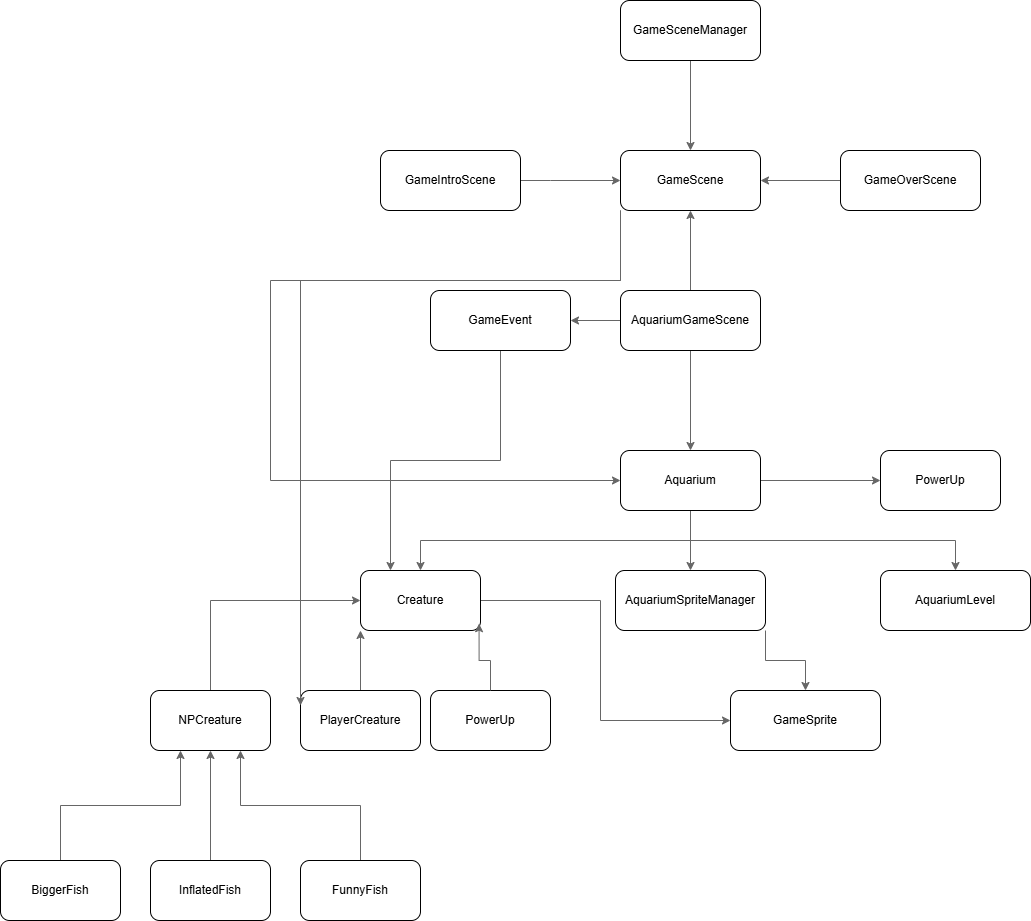

The diagram above was exported from draw.io. Its source (the exported page's mxGraphModel, read from the mxfile embedded in the PNG):
<mxGraphModel dx="2076" dy="1761" grid="1" gridSize="10" guides="1" tooltips="1" connect="1" arrows="1" fold="1" page="1" pageScale="1" pageWidth="850" pageHeight="1100" math="0" shadow="0">
  <root>
    <mxCell id="0" />
    <mxCell id="1" parent="0" />
    <mxCell id="os9iEeWCTgWWD8q1d_IQ-49" style="edgeStyle=orthogonalEdgeStyle;rounded=0;orthogonalLoop=1;jettySize=auto;html=1;exitX=0.5;exitY=0;exitDx=0;exitDy=0;entryX=0.25;entryY=1;entryDx=0;entryDy=0;strokeColor=#666666;" edge="1" parent="1" source="os9iEeWCTgWWD8q1d_IQ-4" target="os9iEeWCTgWWD8q1d_IQ-7">
      <mxGeometry relative="1" as="geometry" />
    </mxCell>
    <mxCell id="os9iEeWCTgWWD8q1d_IQ-4" value="BiggerFish" style="rounded=1;whiteSpace=wrap;html=1;" vertex="1" parent="1">
      <mxGeometry x="-700" y="-170" width="120" height="60" as="geometry" />
    </mxCell>
    <mxCell id="os9iEeWCTgWWD8q1d_IQ-50" style="edgeStyle=orthogonalEdgeStyle;rounded=0;orthogonalLoop=1;jettySize=auto;html=1;exitX=0.5;exitY=0;exitDx=0;exitDy=0;entryX=0.5;entryY=1;entryDx=0;entryDy=0;strokeColor=#666666;" edge="1" parent="1" source="os9iEeWCTgWWD8q1d_IQ-5" target="os9iEeWCTgWWD8q1d_IQ-7">
      <mxGeometry relative="1" as="geometry" />
    </mxCell>
    <mxCell id="os9iEeWCTgWWD8q1d_IQ-5" value="InflatedFish" style="rounded=1;whiteSpace=wrap;html=1;" vertex="1" parent="1">
      <mxGeometry x="-550" y="-170" width="120" height="60" as="geometry" />
    </mxCell>
    <mxCell id="os9iEeWCTgWWD8q1d_IQ-51" style="edgeStyle=orthogonalEdgeStyle;rounded=0;orthogonalLoop=1;jettySize=auto;html=1;exitX=0.5;exitY=0;exitDx=0;exitDy=0;entryX=0.75;entryY=1;entryDx=0;entryDy=0;strokeColor=#666666;" edge="1" parent="1" source="os9iEeWCTgWWD8q1d_IQ-6" target="os9iEeWCTgWWD8q1d_IQ-7">
      <mxGeometry relative="1" as="geometry" />
    </mxCell>
    <mxCell id="os9iEeWCTgWWD8q1d_IQ-6" value="FunnyFish" style="rounded=1;whiteSpace=wrap;html=1;" vertex="1" parent="1">
      <mxGeometry x="-400" y="-170" width="120" height="60" as="geometry" />
    </mxCell>
    <mxCell id="os9iEeWCTgWWD8q1d_IQ-45" style="edgeStyle=orthogonalEdgeStyle;rounded=0;orthogonalLoop=1;jettySize=auto;html=1;exitX=0.5;exitY=0;exitDx=0;exitDy=0;entryX=0;entryY=0.5;entryDx=0;entryDy=0;strokeColor=#666666;" edge="1" parent="1" source="os9iEeWCTgWWD8q1d_IQ-7" target="os9iEeWCTgWWD8q1d_IQ-11">
      <mxGeometry relative="1" as="geometry" />
    </mxCell>
    <mxCell id="os9iEeWCTgWWD8q1d_IQ-7" value="NPCreature" style="rounded=1;whiteSpace=wrap;html=1;" vertex="1" parent="1">
      <mxGeometry x="-550" y="-340" width="120" height="60" as="geometry" />
    </mxCell>
    <mxCell id="os9iEeWCTgWWD8q1d_IQ-52" style="edgeStyle=orthogonalEdgeStyle;rounded=0;orthogonalLoop=1;jettySize=auto;html=1;exitX=1;exitY=0.5;exitDx=0;exitDy=0;entryX=0;entryY=0.5;entryDx=0;entryDy=0;strokeColor=#666666;" edge="1" parent="1" source="os9iEeWCTgWWD8q1d_IQ-11" target="os9iEeWCTgWWD8q1d_IQ-24">
      <mxGeometry relative="1" as="geometry">
        <mxPoint x="-100" y="-300" as="targetPoint" />
        <Array as="points">
          <mxPoint x="-100" y="-430" />
          <mxPoint x="-100" y="-310" />
        </Array>
      </mxGeometry>
    </mxCell>
    <mxCell id="os9iEeWCTgWWD8q1d_IQ-11" value="Creature" style="rounded=1;whiteSpace=wrap;html=1;" vertex="1" parent="1">
      <mxGeometry x="-340" y="-460" width="120" height="60" as="geometry" />
    </mxCell>
    <mxCell id="os9iEeWCTgWWD8q1d_IQ-47" style="edgeStyle=orthogonalEdgeStyle;rounded=0;orthogonalLoop=1;jettySize=auto;html=1;exitX=0.5;exitY=0;exitDx=0;exitDy=0;entryX=0;entryY=1;entryDx=0;entryDy=0;strokeColor=#666666;" edge="1" parent="1" source="os9iEeWCTgWWD8q1d_IQ-13" target="os9iEeWCTgWWD8q1d_IQ-11">
      <mxGeometry relative="1" as="geometry" />
    </mxCell>
    <mxCell id="os9iEeWCTgWWD8q1d_IQ-13" value="PlayerCreature" style="rounded=1;whiteSpace=wrap;html=1;" vertex="1" parent="1">
      <mxGeometry x="-400" y="-340" width="120" height="60" as="geometry" />
    </mxCell>
    <mxCell id="os9iEeWCTgWWD8q1d_IQ-18" style="edgeStyle=orthogonalEdgeStyle;rounded=0;orthogonalLoop=1;jettySize=auto;html=1;exitX=0.5;exitY=1;exitDx=0;exitDy=0;strokeColor=#666666;" edge="1" parent="1" source="os9iEeWCTgWWD8q1d_IQ-14" target="os9iEeWCTgWWD8q1d_IQ-11">
      <mxGeometry relative="1" as="geometry" />
    </mxCell>
    <mxCell id="os9iEeWCTgWWD8q1d_IQ-20" style="edgeStyle=orthogonalEdgeStyle;rounded=0;orthogonalLoop=1;jettySize=auto;html=1;exitX=0.5;exitY=1;exitDx=0;exitDy=0;strokeColor=#666666;" edge="1" parent="1" source="os9iEeWCTgWWD8q1d_IQ-14" target="os9iEeWCTgWWD8q1d_IQ-19">
      <mxGeometry relative="1" as="geometry" />
    </mxCell>
    <mxCell id="os9iEeWCTgWWD8q1d_IQ-23" style="edgeStyle=orthogonalEdgeStyle;rounded=0;orthogonalLoop=1;jettySize=auto;html=1;exitX=0.5;exitY=1;exitDx=0;exitDy=0;entryX=0.5;entryY=0;entryDx=0;entryDy=0;strokeColor=#666666;" edge="1" parent="1" source="os9iEeWCTgWWD8q1d_IQ-14" target="os9iEeWCTgWWD8q1d_IQ-22">
      <mxGeometry relative="1" as="geometry" />
    </mxCell>
    <mxCell id="os9iEeWCTgWWD8q1d_IQ-41" style="edgeStyle=orthogonalEdgeStyle;rounded=0;orthogonalLoop=1;jettySize=auto;html=1;exitX=1;exitY=0.5;exitDx=0;exitDy=0;entryX=0;entryY=0.5;entryDx=0;entryDy=0;strokeColor=#666666;" edge="1" parent="1" source="os9iEeWCTgWWD8q1d_IQ-14" target="os9iEeWCTgWWD8q1d_IQ-40">
      <mxGeometry relative="1" as="geometry" />
    </mxCell>
    <mxCell id="os9iEeWCTgWWD8q1d_IQ-14" value="Aquarium" style="rounded=1;whiteSpace=wrap;html=1;" vertex="1" parent="1">
      <mxGeometry x="-80" y="-580" width="140" height="60" as="geometry" />
    </mxCell>
    <mxCell id="os9iEeWCTgWWD8q1d_IQ-16" value="PowerUp" style="rounded=1;whiteSpace=wrap;html=1;" vertex="1" parent="1">
      <mxGeometry x="-270" y="-340" width="120" height="60" as="geometry" />
    </mxCell>
    <mxCell id="os9iEeWCTgWWD8q1d_IQ-25" style="edgeStyle=orthogonalEdgeStyle;rounded=0;orthogonalLoop=1;jettySize=auto;html=1;exitX=1;exitY=1;exitDx=0;exitDy=0;entryX=0.5;entryY=0;entryDx=0;entryDy=0;strokeColor=#666666;" edge="1" parent="1" source="os9iEeWCTgWWD8q1d_IQ-19" target="os9iEeWCTgWWD8q1d_IQ-24">
      <mxGeometry relative="1" as="geometry" />
    </mxCell>
    <mxCell id="os9iEeWCTgWWD8q1d_IQ-19" value="AquariumSpriteManager" style="rounded=1;whiteSpace=wrap;html=1;" vertex="1" parent="1">
      <mxGeometry x="-85" y="-460" width="150" height="60" as="geometry" />
    </mxCell>
    <mxCell id="os9iEeWCTgWWD8q1d_IQ-22" value="AquariumLevel" style="rounded=1;whiteSpace=wrap;html=1;" vertex="1" parent="1">
      <mxGeometry x="180" y="-460" width="150" height="60" as="geometry" />
    </mxCell>
    <mxCell id="os9iEeWCTgWWD8q1d_IQ-24" value="GameSprite" style="rounded=1;whiteSpace=wrap;html=1;" vertex="1" parent="1">
      <mxGeometry x="30" y="-340" width="150" height="60" as="geometry" />
    </mxCell>
    <mxCell id="os9iEeWCTgWWD8q1d_IQ-27" style="edgeStyle=orthogonalEdgeStyle;rounded=0;orthogonalLoop=1;jettySize=auto;html=1;exitX=0.5;exitY=1;exitDx=0;exitDy=0;entryX=0.5;entryY=0;entryDx=0;entryDy=0;strokeColor=#666666;" edge="1" parent="1" source="os9iEeWCTgWWD8q1d_IQ-26" target="os9iEeWCTgWWD8q1d_IQ-14">
      <mxGeometry relative="1" as="geometry" />
    </mxCell>
    <mxCell id="os9iEeWCTgWWD8q1d_IQ-42" style="edgeStyle=orthogonalEdgeStyle;rounded=0;orthogonalLoop=1;jettySize=auto;html=1;exitX=0.5;exitY=0;exitDx=0;exitDy=0;entryX=0.5;entryY=1;entryDx=0;entryDy=0;strokeColor=#666666;" edge="1" parent="1" source="os9iEeWCTgWWD8q1d_IQ-26" target="os9iEeWCTgWWD8q1d_IQ-29">
      <mxGeometry relative="1" as="geometry" />
    </mxCell>
    <mxCell id="os9iEeWCTgWWD8q1d_IQ-59" style="edgeStyle=orthogonalEdgeStyle;rounded=0;orthogonalLoop=1;jettySize=auto;html=1;exitX=0;exitY=0.5;exitDx=0;exitDy=0;entryX=1;entryY=0.5;entryDx=0;entryDy=0;strokeColor=#666666;" edge="1" parent="1" source="os9iEeWCTgWWD8q1d_IQ-26" target="os9iEeWCTgWWD8q1d_IQ-58">
      <mxGeometry relative="1" as="geometry" />
    </mxCell>
    <mxCell id="os9iEeWCTgWWD8q1d_IQ-26" value="AquariumGameScene" style="rounded=1;whiteSpace=wrap;html=1;" vertex="1" parent="1">
      <mxGeometry x="-80" y="-740" width="140" height="60" as="geometry" />
    </mxCell>
    <mxCell id="os9iEeWCTgWWD8q1d_IQ-61" style="edgeStyle=orthogonalEdgeStyle;rounded=0;orthogonalLoop=1;jettySize=auto;html=1;exitX=0;exitY=1;exitDx=0;exitDy=0;entryX=0;entryY=0.5;entryDx=0;entryDy=0;strokeColor=#666666;" edge="1" parent="1" source="os9iEeWCTgWWD8q1d_IQ-29" target="os9iEeWCTgWWD8q1d_IQ-14">
      <mxGeometry relative="1" as="geometry">
        <mxPoint x="-430" y="-740" as="targetPoint" />
        <Array as="points">
          <mxPoint x="-80" y="-750" />
          <mxPoint x="-430" y="-750" />
          <mxPoint x="-430" y="-550" />
        </Array>
      </mxGeometry>
    </mxCell>
    <mxCell id="os9iEeWCTgWWD8q1d_IQ-62" style="edgeStyle=orthogonalEdgeStyle;rounded=0;orthogonalLoop=1;jettySize=auto;html=1;exitX=0;exitY=1;exitDx=0;exitDy=0;entryX=0;entryY=0.25;entryDx=0;entryDy=0;strokeColor=#666666;" edge="1" parent="1" source="os9iEeWCTgWWD8q1d_IQ-29" target="os9iEeWCTgWWD8q1d_IQ-13">
      <mxGeometry relative="1" as="geometry">
        <mxPoint x="-430" y="-680" as="targetPoint" />
        <Array as="points">
          <mxPoint x="-80" y="-750" />
          <mxPoint x="-400" y="-750" />
        </Array>
      </mxGeometry>
    </mxCell>
    <mxCell id="os9iEeWCTgWWD8q1d_IQ-29" value="GameScene" style="rounded=1;whiteSpace=wrap;html=1;" vertex="1" parent="1">
      <mxGeometry x="-80" y="-880" width="140" height="60" as="geometry" />
    </mxCell>
    <mxCell id="os9iEeWCTgWWD8q1d_IQ-43" style="edgeStyle=orthogonalEdgeStyle;rounded=0;orthogonalLoop=1;jettySize=auto;html=1;exitX=0;exitY=0.5;exitDx=0;exitDy=0;entryX=1;entryY=0.5;entryDx=0;entryDy=0;strokeColor=#666666;" edge="1" parent="1" source="os9iEeWCTgWWD8q1d_IQ-34" target="os9iEeWCTgWWD8q1d_IQ-29">
      <mxGeometry relative="1" as="geometry">
        <Array as="points">
          <mxPoint x="140" y="-850" />
          <mxPoint x="140" y="-850" />
        </Array>
      </mxGeometry>
    </mxCell>
    <mxCell id="os9iEeWCTgWWD8q1d_IQ-34" value="GameOverScene" style="rounded=1;whiteSpace=wrap;html=1;" vertex="1" parent="1">
      <mxGeometry x="140" y="-880" width="140" height="60" as="geometry" />
    </mxCell>
    <mxCell id="os9iEeWCTgWWD8q1d_IQ-44" style="edgeStyle=orthogonalEdgeStyle;rounded=0;orthogonalLoop=1;jettySize=auto;html=1;exitX=1;exitY=0.5;exitDx=0;exitDy=0;entryX=0;entryY=0.5;entryDx=0;entryDy=0;strokeColor=#666666;" edge="1" parent="1" source="os9iEeWCTgWWD8q1d_IQ-35" target="os9iEeWCTgWWD8q1d_IQ-29">
      <mxGeometry relative="1" as="geometry">
        <Array as="points">
          <mxPoint x="-150" y="-850" />
          <mxPoint x="-150" y="-850" />
        </Array>
      </mxGeometry>
    </mxCell>
    <mxCell id="os9iEeWCTgWWD8q1d_IQ-35" value="GameIntroScene" style="rounded=1;whiteSpace=wrap;html=1;" vertex="1" parent="1">
      <mxGeometry x="-320" y="-880" width="140" height="60" as="geometry" />
    </mxCell>
    <mxCell id="os9iEeWCTgWWD8q1d_IQ-39" style="edgeStyle=orthogonalEdgeStyle;rounded=0;orthogonalLoop=1;jettySize=auto;html=1;exitX=0.5;exitY=1;exitDx=0;exitDy=0;entryX=0.5;entryY=0;entryDx=0;entryDy=0;fontColor=#808080;strokeColor=#666666;" edge="1" parent="1" source="os9iEeWCTgWWD8q1d_IQ-38" target="os9iEeWCTgWWD8q1d_IQ-29">
      <mxGeometry relative="1" as="geometry" />
    </mxCell>
    <mxCell id="os9iEeWCTgWWD8q1d_IQ-38" value="GameSceneManager" style="rounded=1;whiteSpace=wrap;html=1;" vertex="1" parent="1">
      <mxGeometry x="-80" y="-1030" width="140" height="60" as="geometry" />
    </mxCell>
    <mxCell id="os9iEeWCTgWWD8q1d_IQ-40" value="PowerUp" style="rounded=1;whiteSpace=wrap;html=1;" vertex="1" parent="1">
      <mxGeometry x="180" y="-580" width="120" height="60" as="geometry" />
    </mxCell>
    <mxCell id="os9iEeWCTgWWD8q1d_IQ-54" style="edgeStyle=orthogonalEdgeStyle;rounded=0;orthogonalLoop=1;jettySize=auto;html=1;exitX=0.5;exitY=0;exitDx=0;exitDy=0;entryX=0.988;entryY=0.886;entryDx=0;entryDy=0;entryPerimeter=0;strokeColor=#666666;" edge="1" parent="1" source="os9iEeWCTgWWD8q1d_IQ-16" target="os9iEeWCTgWWD8q1d_IQ-11">
      <mxGeometry relative="1" as="geometry" />
    </mxCell>
    <mxCell id="os9iEeWCTgWWD8q1d_IQ-60" style="edgeStyle=orthogonalEdgeStyle;rounded=0;orthogonalLoop=1;jettySize=auto;html=1;exitX=0.5;exitY=1;exitDx=0;exitDy=0;entryX=0.25;entryY=0;entryDx=0;entryDy=0;strokeColor=#666666;" edge="1" parent="1" source="os9iEeWCTgWWD8q1d_IQ-58" target="os9iEeWCTgWWD8q1d_IQ-11">
      <mxGeometry relative="1" as="geometry" />
    </mxCell>
    <mxCell id="os9iEeWCTgWWD8q1d_IQ-58" value="GameEvent" style="rounded=1;whiteSpace=wrap;html=1;" vertex="1" parent="1">
      <mxGeometry x="-270" y="-740" width="140" height="60" as="geometry" />
    </mxCell>
  </root>
</mxGraphModel>